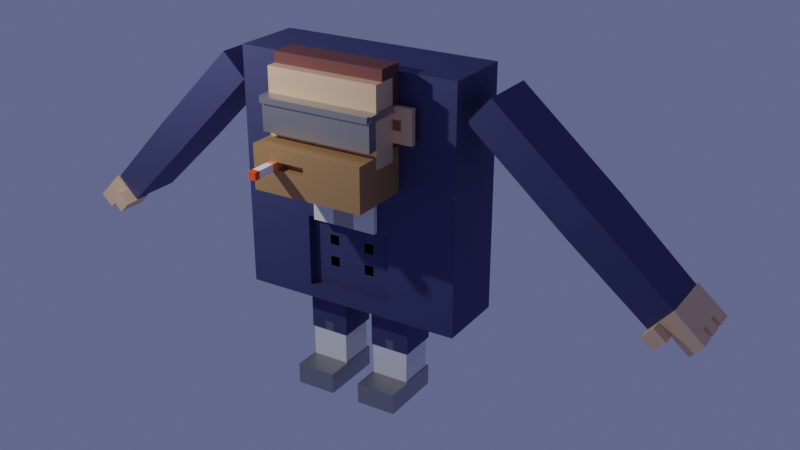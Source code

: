 # Source: char-smokeman.blend  (saved by Blender 2.81.16; exported with 4.5.12 LTS)
import bpy
from mathutils import Matrix  # noqa: F401  (used for matrix-valued properties, if any)

bpy.ops.wm.read_factory_settings(use_empty=True)
scene = bpy.context.scene
scene.name = 'Scene'

# ---- collections
col_collection = bpy.data.collections.new('Collection'); scene.collection.children.link(col_collection)

# ---- materials (node trees are filled in below, after node groups)
mat_material = bpy.data.materials.new('Material')
mat_material.alpha_threshold = 0.0
mat_material.use_transparent_shadow = False
mat_material.line_color = (0.0, 0.0, 0.0, 1.0)
mat_glass = bpy.data.materials.new('glass')
mat_glass.use_transparent_shadow = False
mat_001 = bpy.data.materials.new('材质.001')
mat_001.use_transparent_shadow = False
mat_body = bpy.data.materials.new('body')
mat_body.alpha_threshold = 0.0
mat_body.use_transparent_shadow = False
mat_body.line_color = (0.0, 0.0, 0.0, 1.0)
mat_hair = bpy.data.materials.new('hair')
mat_hair.alpha_threshold = 0.0
mat_hair.use_transparent_shadow = False
mat_hair.line_color = (0.0, 0.0, 0.0, 1.0)
mat_material_001 = bpy.data.materials.new('Material.001')
mat_material_001.alpha_threshold = 0.0
mat_material_001.use_transparent_shadow = False
mat_material_001.line_color = (0.0, 0.0, 0.0, 1.0)
mat_er = bpy.data.materials.new('er')
mat_er.use_transparent_shadow = False
mat_x = bpy.data.materials.new('材质')
mat_x.use_transparent_shadow = False
mat_nose = bpy.data.materials.new('nose')
mat_nose.use_transparent_shadow = False
mat_fire = bpy.data.materials.new('fire')
mat_fire.use_transparent_shadow = False

# ---- material node trees
mat_material.use_nodes = True; mat_material.node_tree.nodes.clear()
_N = mat_material.node_tree.nodes; _L = mat_material.node_tree.links
n0 = _N.new('ShaderNodeOutputMaterial'); n0.name = 'Material Output'; n0.location = (300, 300)
n1 = _N.new('ShaderNodeBsdfPrincipled'); n1.name = 'Principled BSDF'; n1.location = (10, 300)
n1.distribution = 'GGX'
n1.subsurface_method = 'BURLEY'
n1.inputs[0].default_value = (0.06422, 0.0715, 0.1746, 1.0)
n1.inputs[1].default_value = 0.5545
n1.inputs[2].default_value = 0.6727
n1.inputs[3].default_value = 1.45
n1.inputs[27].default_value = (0.0, 0.0, 0.0, 1.0)
n1.inputs[28].default_value = 1.0
_L.new(n1.outputs[0], n0.inputs[0])
n0.is_active_output = True
mat_glass.use_nodes = True; mat_glass.node_tree.nodes.clear()
_N = mat_glass.node_tree.nodes; _L = mat_glass.node_tree.links
n0 = _N.new('ShaderNodeOutputMaterial'); n0.name = '材质输出'; n0.location = (300, 300)
n1 = _N.new('ShaderNodeBsdfPrincipled'); n1.name = '原理化BSDF'; n1.location = (10, 300)
n1.distribution = 'GGX'
n1.subsurface_method = 'BURLEY'
n1.inputs[0].default_value = (0.006512, 0.006995, 0.004777, 1.0)
n1.inputs[1].default_value = 0.3227
n1.inputs[3].default_value = 12.65
n1.inputs[13].default_value = 0.3864
n1.inputs[20].default_value = 0.0
n1.inputs[24].default_value = 0.1455
n1.inputs[27].default_value = (0.0, 0.0, 0.0, 1.0)
n1.inputs[28].default_value = 1.0
_L.new(n1.outputs[0], n0.inputs[0])
n0.is_active_output = True
mat_001.use_nodes = True; mat_001.node_tree.nodes.clear()
_N = mat_001.node_tree.nodes; _L = mat_001.node_tree.links
n0 = _N.new('ShaderNodeOutputMaterial'); n0.name = '材质输出'; n0.location = (300, 300)
n1 = _N.new('ShaderNodeBsdfPrincipled'); n1.name = '原理化BSDF'; n1.location = (10, 300)
n1.distribution = 'GGX'
n1.subsurface_method = 'BURLEY'
n1.inputs[0].default_value = (0.08566, 0.1146, 0.1442, 1.0)
n1.inputs[3].default_value = 1.45
n1.inputs[27].default_value = (0.0, 0.0, 0.0, 1.0)
n1.inputs[28].default_value = 1.0
_L.new(n1.outputs[0], n0.inputs[0])
n0.is_active_output = True
mat_body.use_nodes = True; mat_body.node_tree.nodes.clear()
_N = mat_body.node_tree.nodes; _L = mat_body.node_tree.links
n0 = _N.new('ShaderNodeOutputMaterial'); n0.name = 'Material Output'; n0.location = (300, 300)
n1 = _N.new('ShaderNodeBsdfPrincipled'); n1.name = 'Principled BSDF'; n1.location = (10, 300)
n1.distribution = 'GGX'
n1.subsurface_method = 'BURLEY'
n1.inputs[0].default_value = (0.9647, 0.6531, 0.4134, 1.0)
n1.inputs[1].default_value = 0.5545
n1.inputs[2].default_value = 0.6727
n1.inputs[3].default_value = 1.45
n1.inputs[27].default_value = (0.0, 0.0, 0.0, 1.0)
n1.inputs[28].default_value = 1.0
_L.new(n1.outputs[0], n0.inputs[0])
n0.is_active_output = True
mat_hair.use_nodes = True; mat_hair.node_tree.nodes.clear()
_N = mat_hair.node_tree.nodes; _L = mat_hair.node_tree.links
n0 = _N.new('ShaderNodeOutputMaterial'); n0.name = 'Material Output'; n0.location = (300, 300)
n1 = _N.new('ShaderNodeBsdfPrincipled'); n1.name = 'Principled BSDF'; n1.location = (10, 300)
n1.distribution = 'GGX'
n1.subsurface_method = 'BURLEY'
n1.inputs[0].default_value = (0.2004, 0.07248, 0.06134, 1.0)
n1.inputs[1].default_value = 0.5545
n1.inputs[2].default_value = 0.6727
n1.inputs[3].default_value = 1.45
n1.inputs[27].default_value = (0.0, 0.0, 0.0, 1.0)
n1.inputs[28].default_value = 1.0
_L.new(n1.outputs[0], n0.inputs[0])
n0.is_active_output = True
mat_material_001.use_nodes = True; mat_material_001.node_tree.nodes.clear()
_N = mat_material_001.node_tree.nodes; _L = mat_material_001.node_tree.links
n0 = _N.new('ShaderNodeOutputMaterial'); n0.name = 'Material Output'; n0.location = (300, 300)
n1 = _N.new('ShaderNodeBsdfPrincipled'); n1.name = 'Principled BSDF'; n1.location = (10, 300)
n1.distribution = 'GGX'
n1.subsurface_method = 'BURLEY'
n1.inputs[0].default_value = (0.5091, 0.2816, 0.1213, 1.0)
n1.inputs[1].default_value = 0.5545
n1.inputs[2].default_value = 0.6727
n1.inputs[3].default_value = 1.45
n1.inputs[27].default_value = (0.0, 0.0, 0.0, 1.0)
n1.inputs[28].default_value = 1.0
_L.new(n1.outputs[0], n0.inputs[0])
n0.is_active_output = True
mat_er.use_nodes = True; mat_er.node_tree.nodes.clear()
_N = mat_er.node_tree.nodes; _L = mat_er.node_tree.links
n0 = _N.new('ShaderNodeOutputMaterial'); n0.name = '材质输出'; n0.location = (300, 300)
n1 = _N.new('ShaderNodeBsdfPrincipled'); n1.name = '原理化BSDF'; n1.location = (10, 300)
n1.distribution = 'GGX'
n1.subsurface_method = 'BURLEY'
n1.inputs[0].default_value = (0.2664, 0.1144, 0.06301, 1.0)
n1.inputs[3].default_value = 1.45
n1.inputs[27].default_value = (0.0, 0.0, 0.0, 1.0)
n1.inputs[28].default_value = 1.0
_L.new(n1.outputs[0], n0.inputs[0])
n0.is_active_output = True
mat_x.use_nodes = True; mat_x.node_tree.nodes.clear()
_N = mat_x.node_tree.nodes; _L = mat_x.node_tree.links
n0 = _N.new('ShaderNodeOutputMaterial'); n0.name = '材质输出'; n0.location = (300, 300)
n1 = _N.new('ShaderNodeBsdfPrincipled'); n1.name = '原理化BSDF'; n1.location = (10, 300)
n1.distribution = 'GGX'
n1.subsurface_method = 'BURLEY'
n1.inputs[0].default_value = (1.0, 1.0, 1.0, 1.0)
n1.inputs[3].default_value = 1.45
n1.inputs[27].default_value = (0.0, 0.0, 0.0, 1.0)
n1.inputs[28].default_value = 1.0
_L.new(n1.outputs[0], n0.inputs[0])
n0.is_active_output = True
mat_nose.use_nodes = True; mat_nose.node_tree.nodes.clear()
_N = mat_nose.node_tree.nodes; _L = mat_nose.node_tree.links
n0 = _N.new('ShaderNodeOutputMaterial'); n0.name = '材质输出'; n0.location = (300, 300)
n1 = _N.new('ShaderNodeBsdfPrincipled'); n1.name = '原理化BSDF'; n1.location = (10, 300)
n1.distribution = 'GGX'
n1.subsurface_method = 'BURLEY'
n1.inputs[0].default_value = (0.9911, 0.2777, 0.07713, 1.0)
n1.inputs[3].default_value = 1.45
n1.inputs[27].default_value = (0.0, 0.0, 0.0, 1.0)
n1.inputs[28].default_value = 1.0
_L.new(n1.outputs[0], n0.inputs[0])
n0.is_active_output = True
mat_fire.use_nodes = True; mat_fire.node_tree.nodes.clear()
_N = mat_fire.node_tree.nodes; _L = mat_fire.node_tree.links
n0 = _N.new('ShaderNodeOutputMaterial'); n0.name = '材质输出'; n0.location = (300, 300)
n1 = _N.new('ShaderNodeBsdfPrincipled'); n1.name = '原理化BSDF'; n1.location = (10, 300)
n1.distribution = 'GGX'
n1.subsurface_method = 'BURLEY'
n1.inputs[0].default_value = (1.0, 0.09306, 0.0, 1.0)
n1.inputs[3].default_value = 1.45
n1.inputs[27].default_value = (0.0, 0.0, 0.0, 1.0)
n1.inputs[28].default_value = 1.0
_L.new(n1.outputs[0], n0.inputs[0])
n0.is_active_output = True

# ---- world
world_world_001 = bpy.data.worlds.new('World.001'); scene.world = world_world_001
world_world_001.use_nodes = True; world_world_001.node_tree.nodes.clear()
_N = world_world_001.node_tree.nodes; _L = world_world_001.node_tree.links
n0 = _N.new('ShaderNodeOutputWorld'); n0.name = 'World Output'; n0.location = (300, 300)
n1 = _N.new('ShaderNodeBackground'); n1.name = 'Background'; n1.location = (10, 300)
n1.inputs[0].default_value = (0.1005, 0.1142, 0.2322, 1.0)
_L.new(n1.outputs[0], n0.inputs[0])
n0.is_active_output = True
world_world_001.color = (0.05088, 0.05088, 0.05088)
world_world_001.use_sun_shadow = False
world_world_001.sun_shadow_jitter_overblur = 0.0

# ---- cameras
cam_camera = bpy.data.cameras.new('Camera')
cam_camera.clip_end = 100.0
cam_camera.ortho_scale = 7.314

# ---- lights
light_light = bpy.data.lights.new('Light', 'POINT')
light_light.transmission_factor = 0.0
light_light.energy = 1000.0
light_light.shadow_soft_size = 0.1
light_light.shadow_maximum_resolution = 0.006
light_light.use_absolute_resolution = True

# ---- meshes
me_cube = bpy.data.meshes.new('Cube')
me_cube.from_pydata([(1.0, -1.0, 1.0), (1.0, -1.0, -1.0), (-0.04504, 1.0, -0.162), (-1.0, -1.0, 1.0), (-1.0, -1.0, -1.0), (1.0, 1.0, -1.0), (-1.0, 1.0, -1.0), (0.3918, 1.0, -0.2879), (-0.3918, 1.0, -0.2879), (0.3918, 1.0, -0.8901), (-0.3918, 1.0, -0.8901), (1.0, 1.0, -1.0), (-1.0, 1.0, -1.0), (1.0, 1.0, 1.0), (-1.0, 1.0, 1.0), (0.3918, 0.7712, -0.8901), (-0.3918, 0.7712, -0.8901), (0.3918, 0.7712, -0.2879), (-0.3918, 0.7712, -0.2879), (-0.326, 1.147, -0.2032), (-0.326, 1.147, -0.1162), (-0.326, 0.8532, -0.2032), (-0.326, 0.8532, -0.1162), (-0.2329, 1.147, -0.2032), (-0.2329, 1.147, -0.1162), (-0.2329, 0.8532, -0.2032), (-0.2329, 0.8532, -0.1162), (-0.2242, 0.7712, -0.5191), (-0.1373, 0.7712, -0.5191), (-0.2242, 0.7712, -0.4379), (-0.1373, 0.7712, -0.4379), (-0.2242, 0.7712, -0.7057), (-0.1373, 0.7712, -0.7057), (-0.2242, 0.7712, -0.6245), (-0.1373, 0.7712, -0.6245), (0.1159, 0.7712, -0.5191), (0.2028, 0.7712, -0.5191), (0.1159, 0.7712, -0.4379), (0.2028, 0.7712, -0.4379), (0.1159, 0.7712, -0.7057), (0.2028, 0.7712, -0.7057), (0.1159, 0.7712, -0.6245), (0.2028, 0.7712, -0.6245)], [], [(13, 14, 3, 0), (1, 0, 3, 4), (4, 3, 14, 12), (12, 11, 1, 4), (11, 13, 0, 1), (6, 5, 11, 12), (10, 8, 18, 16), (10, 9, 11, 12), (9, 7, 13, 11), (8, 10, 12, 14), (7, 8, 14, 13), (17, 15, 16, 18), (9, 10, 16, 15), (8, 7, 17, 18), (7, 9, 15, 17), (27, 28, 30, 29), (31, 32, 34, 33), (35, 36, 38, 37), (39, 40, 42, 41)])
me_cube.polygons.foreach_set('material_index', [0, 0, 0, 0, 0, 0, 0, 0, 0, 0, 0, 0, 0, 0, 0, 1, 1, 1, 1])
_uv = me_cube.uv_layers.new(name='UVMap')
_uv.uv.foreach_set('vector', [0.625, 0.5, 0.875, 0.5, 0.875, 0.75, 0.625, 0.75, 0.375, 0.75, 0.625, 0.75, 0.625, 1.0, 0.375, 1.0, 0.375, 0.0, 0.625, 0.0, 0.625, 0.25, 0.375, 0.25, 0.125, 0.5, 0.375, 0.5, 0.375, 0.75, 0.125, 0.75, 0.375, 0.5, 0.625, 0.5, 0.625, 0.75, 0.375, 0.75, 0.375, 0.25, 0.375, 0.5, 0.375, 0.5, 0.375, 0.25, 0.0, 0.0, 0.0, 0.0, 0.0, 0.0, 0.0, 0.0, 0.0, 0.0, 0.0, 0.0, 0.0, 0.0, 0.0, 0.0, 0.0, 0.0, 0.0, 0.0, 0.0, 0.0, 0.0, 0.0, 0.0, 0.0, 0.0, 0.0, 0.0, 0.0, 0.0, 0.0, 0.0, 0.0, 0.0, 0.0, 0.0, 0.0, 0.0, 0.0, 0.0, 0.0, 0.0, 0.0, 0.0, 0.0, 0.0, 0.0, 0.0, 0.0, 0.0, 0.0, 0.0, 0.0, 0.0, 0.0, 0.0, 0.0, 0.0, 0.0, 0.0, 0.0, 0.0, 0.0, 0.0, 0.0, 0.0, 0.0, 0.0, 0.0, 0.0, 0.0, 0.0, 0.0, 1.0, 0.0, 1.0, 1.0, 0.0, 1.0, 0.0, 0.0, 1.0, 0.0, 1.0, 1.0, 0.0, 1.0, 0.0, 0.0, 1.0, 0.0, 1.0, 1.0, 0.0, 1.0, 0.0, 0.0, 1.0, 0.0, 1.0, 1.0, 0.0, 1.0])
me_cube.materials.append(mat_material)
me_cube.materials.append(mat_glass)
me_cube.use_remesh_preserve_volume = False
me_cube.use_remesh_preserve_attributes = False
me_cube.use_mirror_vertex_groups = False
me_cube.update()
me_002 = bpy.data.meshes.new('立方体.002')
me_002.from_pydata([(-0.2139, -1.0, -0.1542), (-0.2139, -1.0, 0.09715), (-1.0, 1.0, -0.1542), (-1.0, 1.0, 1.0), (0.2139, -1.0, -0.1542), (0.2139, -1.0, 0.09715), (1.0, 1.0, -0.1542), (1.0, 1.0, 1.0), (-1.0, -1.0, -0.1542), (-1.0, -1.0, 1.0), (1.0, -1.0, 1.0), (1.0, -1.0, -0.1542)], [], [(8, 9, 3, 2), (2, 3, 7, 6), (6, 7, 10, 11), (4, 5, 1, 0), (2, 6, 11, 8), (7, 3, 9, 10), (0, 1, 9, 8), (5, 4, 11, 10), (4, 0, 8, 11), (1, 5, 10, 9)])
me_002.polygons.foreach_set('material_index', [0, 0, 0, 1, 0, 0, 0, 0, 0, 0])
_uv = me_002.uv_layers.new(name='UV 贴图')
_uv.uv.foreach_set('vector', [0.375, 0.0, 0.625, 0.0, 0.625, 0.25, 0.375, 0.25, 0.375, 0.25, 0.625, 0.25, 0.625, 0.5, 0.375, 0.5, 0.375, 0.5, 0.625, 0.5, 0.625, 0.75, 0.375, 0.75, 0.4751, 0.8501, 0.5249, 0.8501, 0.5249, 0.8999, 0.4751, 0.8999, 0.125, 0.5, 0.375, 0.5, 0.375, 0.75, 0.125, 0.75, 0.625, 0.5, 0.875, 0.5, 0.875, 0.75, 0.625, 0.75, 0.4751, 0.8999, 0.5249, 0.8999, 0.625, 1.0, 0.375, 1.0, 0.5249, 0.8501, 0.4751, 0.8501, 0.375, 0.75, 0.625, 0.75, 0.4751, 0.8501, 0.4751, 0.8999, 0.375, 1.0, 0.375, 0.75, 0.5249, 0.8999, 0.5249, 0.8501, 0.625, 0.75, 0.625, 1.0])
me_002.materials.append(mat_material)
me_002.materials.append(mat_001)
me_002.use_remesh_fix_poles = True
me_002.use_remesh_preserve_attributes = False
me_002.use_mirror_vertex_groups = False
me_002.update()
me_003 = bpy.data.meshes.new('立方体.003')
me_003.from_pydata([(-1.0, -1.792, -0.4264), (-1.0, -1.792, 1.0), (-1.0, 1.0, -0.4264), (-1.0, 1.0, 1.0), (1.0, -1.792, -0.4264), (1.0, -1.792, 1.0), (1.0, 1.0, -0.4264), (1.0, 1.0, 1.0)], [], [(0, 1, 3, 2), (2, 3, 7, 6), (6, 7, 5, 4), (4, 5, 1, 0), (2, 6, 4, 0), (7, 3, 1, 5)])
_uv = me_003.uv_layers.new(name='UV 贴图')
_uv.uv.foreach_set('vector', [0.375, 0.0, 0.625, 0.0, 0.625, 0.25, 0.375, 0.25, 0.375, 0.25, 0.625, 0.25, 0.625, 0.5, 0.375, 0.5, 0.375, 0.5, 0.625, 0.5, 0.625, 0.75, 0.375, 0.75, 0.375, 0.75, 0.625, 0.75, 0.625, 1.0, 0.375, 1.0, 0.125, 0.5, 0.375, 0.5, 0.375, 0.75, 0.125, 0.75, 0.625, 0.5, 0.875, 0.5, 0.875, 0.75, 0.625, 0.75])
me_003.materials.append(mat_glass)
me_003.use_remesh_fix_poles = True
me_003.use_remesh_preserve_attributes = False
me_003.use_mirror_vertex_groups = False
me_003.update()
me_cube_001 = bpy.data.meshes.new('Cube.001')
me_cube_001.from_pydata([(1.147, 1.0, 1.0), (1.147, 1.0, -0.04877), (1.147, -1.0, 1.0), (1.147, -1.0, -0.04877), (-1.0, 1.0, 1.0), (-1.0, 1.0, -0.04877), (-1.0, -1.0, 1.0), (-1.0, -1.0, -0.04877), (-0.9108, 0.9169, -0.8652), (-0.9108, -0.9169, -0.8652), (1.057, 0.9169, -0.8652), (1.057, -0.9169, -0.8652)], [], [(0, 4, 6, 2), (3, 2, 6, 7), (7, 6, 4, 5), (7, 5, 8, 9), (1, 0, 2, 3), (5, 4, 0, 1), (8, 10, 11, 9), (1, 3, 11, 10), (5, 1, 10, 8), (3, 7, 9, 11)])
_uv = me_cube_001.uv_layers.new(name='UVMap')
_uv.uv.foreach_set('vector', [0.625, 0.5, 0.875, 0.5, 0.875, 0.75, 0.625, 0.75, 0.375, 0.75, 0.625, 0.75, 0.625, 1.0, 0.375, 1.0, 0.375, 0.0, 0.625, 0.0, 0.625, 0.25, 0.375, 0.25, 0.375, 0.0, 0.375, 0.25, 0.375, 0.25, 0.375, 0.0, 0.375, 0.5, 0.625, 0.5, 0.625, 0.75, 0.375, 0.75, 0.375, 0.25, 0.625, 0.25, 0.625, 0.5, 0.375, 0.5, 0.125, 0.5, 0.375, 0.5, 0.375, 0.75, 0.125, 0.75, 0.375, 0.5, 0.375, 0.75, 0.375, 0.75, 0.375, 0.5, 0.375, 0.25, 0.375, 0.5, 0.375, 0.5, 0.375, 0.25, 0.375, 0.75, 0.375, 1.0, 0.375, 1.0, 0.375, 0.75])
me_cube_001.materials.append(mat_material)
me_cube_001.use_remesh_preserve_volume = False
me_cube_001.use_remesh_preserve_attributes = False
me_cube_001.use_mirror_vertex_groups = False
me_cube_001.update()
me_cube_002 = bpy.data.meshes.new('Cube.002')
me_cube_002.from_pydata([(1.147, 1.0, 0.6795), (1.147, 1.0, -0.8652), (1.147, -1.0, 0.6795), (1.147, -1.0, -0.8652), (-1.0, 1.0, 0.6795), (-1.0, 1.0, -0.8652), (-1.0, -1.0, 0.6795), (-1.0, -1.0, -0.8652), (-1.0, 0.479, -0.8652), (-1.0, 0.2348, -0.8652), (-1.0, -0.2211, -0.8652), (-1.0, -0.447, -0.8652), (1.147, 0.479, 0.6795), (1.147, 0.2348, 0.6795), (1.147, -0.2211, 0.6795), (1.147, -0.447, 0.6795), (-1.0, -0.447, 0.6795), (-1.0, -0.2211, 0.6795), (-1.0, 0.2348, 0.6795), (-1.0, 0.479, 0.6795), (1.147, -0.447, -0.8652), (1.147, -0.2211, -0.8652), (1.147, 0.2348, -0.8652), (1.147, 0.479, -0.8652), (1.147, 0.2348, -1.402), (1.147, -0.2211, -1.402), (1.147, -0.447, -1.402), (-1.0, -0.2211, -1.402), (-1.0, 0.2348, -1.402), (-1.0, 0.479, -1.402), (1.147, 0.479, -1.402), (1.147, -1.0, -1.402), (-1.0, 1.0, -1.402), (1.147, 1.0, -1.402), (-1.0, -1.0, -1.402), (-1.0, -0.447, -1.402)], [], [(15, 16, 6, 2), (35, 26, 31, 34), (3, 2, 6, 7), (3, 7, 34, 31), (8, 19, 4, 5), (20, 15, 2, 3), (5, 4, 0, 1), (1, 0, 12, 23), (23, 12, 13, 22), (22, 13, 14, 21), (5, 1, 33, 32), (8, 23, 22, 9), (11, 20, 26, 35), (10, 21, 20, 11), (21, 14, 15, 20), (7, 6, 16, 11), (11, 16, 17, 10), (10, 17, 18, 9), (0, 4, 19, 12), (12, 19, 18, 13), (13, 18, 17, 14), (14, 17, 16, 15), (1, 23, 30, 33), (10, 9, 28, 27), (20, 3, 31, 26), (7, 11, 35, 34), (21, 10, 27, 25), (9, 22, 24, 28), (22, 21, 25, 24), (8, 5, 32, 29), (23, 8, 29, 30), (28, 24, 25, 27), (32, 33, 30, 29), (9, 18, 19, 8)])
_uv = me_cube_002.uv_layers.new(name='UVMap')
_uv.uv.foreach_set('vector', [0.625, 0.7, 0.875, 0.7, 0.875, 0.75, 0.625, 0.75, 0.125, 0.7, 0.375, 0.7, 0.375, 0.75, 0.125, 0.75, 0.375, 0.75, 0.625, 0.75, 0.625, 1.0, 0.375, 1.0, 0.375, 0.75, 0.375, 1.0, 0.375, 1.0, 0.375, 0.75, 0.375, 0.2, 0.625, 0.2, 0.625, 0.25, 0.375, 0.25, 0.375, 0.7, 0.625, 0.7, 0.625, 0.75, 0.375, 0.75, 0.375, 0.25, 0.625, 0.25, 0.625, 0.5, 0.375, 0.5, 0.375, 0.5, 0.625, 0.5, 0.625, 0.55, 0.375, 0.55, 0.375, 0.55, 0.625, 0.55, 0.625, 0.6, 0.375, 0.6, 0.375, 0.6, 0.625, 0.6, 0.625, 0.65, 0.375, 0.65, 0.375, 0.25, 0.375, 0.5, 0.375, 0.5, 0.375, 0.25, 0.125, 0.55, 0.375, 0.55, 0.375, 0.6, 0.125, 0.6, 0.125, 0.7, 0.375, 0.7, 0.375, 0.7, 0.125, 0.7, 0.125, 0.65, 0.375, 0.65, 0.375, 0.7, 0.125, 0.7, 0.375, 0.65, 0.625, 0.65, 0.625, 0.7, 0.375, 0.7, 0.375, 0.0, 0.625, 0.0, 0.625, 0.05, 0.375, 0.05, 0.375, 0.05, 0.625, 0.05, 0.625, 0.1, 0.375, 0.1, 0.375, 0.1, 0.625, 0.1, 0.625, 0.15, 0.375, 0.15, 0.625, 0.5, 0.875, 0.5, 0.875, 0.55, 0.625, 0.55, 0.625, 0.55, 0.875, 0.55, 0.875, 0.6, 0.625, 0.6, 0.625, 0.6, 0.875, 0.6, 0.875, 0.65, 0.625, 0.65, 0.625, 0.65, 0.875, 0.65, 0.875, 0.7, 0.625, 0.7, 0.375, 0.5, 0.375, 0.55, 0.375, 0.55, 0.375, 0.5, 0.375, 0.1, 0.375, 0.15, 0.375, 0.15, 0.375, 0.1, 0.375, 0.7, 0.375, 0.75, 0.375, 0.75, 0.375, 0.7, 0.375, 0.0, 0.375, 0.05, 0.375, 0.05, 0.375, 0.0, 0.375, 0.65, 0.125, 0.65, 0.125, 0.65, 0.375, 0.65, 0.125, 0.6, 0.375, 0.6, 0.375, 0.6, 0.125, 0.6, 0.375, 0.6, 0.375, 0.65, 0.375, 0.65, 0.375, 0.6, 0.375, 0.2, 0.375, 0.25, 0.375, 0.25, 0.375, 0.2, 0.375, 0.55, 0.125, 0.55, 0.125, 0.55, 0.375, 0.55, 0.125, 0.6, 0.375, 0.6, 0.375, 0.65, 0.125, 0.65, 0.125, 0.5, 0.375, 0.5, 0.375, 0.55, 0.125, 0.55, 0.375, 0.15, 0.625, 0.15, 0.625, 0.2, 0.375, 0.2])
me_cube_002.materials.append(mat_body)
me_cube_002.use_remesh_preserve_volume = False
me_cube_002.use_remesh_preserve_attributes = False
me_cube_002.use_mirror_vertex_groups = False
me_cube_002.update()
me_cube_003 = bpy.data.meshes.new('Cube.003')
me_cube_003.from_pydata([(1.147, 1.0, 1.0), (1.147, 1.0, -0.8652), (1.147, -0.04957, 1.0), (1.147, -0.04957, -0.8652), (-1.0, 1.0, 1.0), (-1.0, 1.0, -0.8652), (-1.0, -0.04957, 1.0), (-1.0, -0.04957, -0.8652)], [], [(0, 4, 6, 2), (3, 2, 6, 7), (7, 6, 4, 5), (5, 1, 3, 7), (1, 0, 2, 3), (5, 4, 0, 1)])
_uv = me_cube_003.uv_layers.new(name='UVMap')
_uv.uv.foreach_set('vector', [0.625, 0.5, 0.875, 0.5, 0.875, 0.75, 0.625, 0.75, 0.375, 0.75, 0.625, 0.75, 0.625, 1.0, 0.375, 1.0, 0.375, 0.0, 0.625, 0.0, 0.625, 0.25, 0.375, 0.25, 0.125, 0.5, 0.375, 0.5, 0.375, 0.75, 0.125, 0.75, 0.375, 0.5, 0.625, 0.5, 0.625, 0.75, 0.375, 0.75, 0.375, 0.25, 0.625, 0.25, 0.625, 0.5, 0.375, 0.5])
me_cube_003.materials.append(mat_body)
me_cube_003.use_remesh_preserve_volume = False
me_cube_003.use_remesh_preserve_attributes = False
me_cube_003.use_mirror_vertex_groups = False
me_cube_003.update()
me_cube_010 = bpy.data.meshes.new('Cube.010')
me_cube_010.from_pydata([(1.0, 1.0, 0.8692), (1.0, 1.0, -0.3771), (1.0, -1.0, 0.8692), (1.0, -1.0, -0.3771), (-1.0, 1.0, 0.8692), (-1.0, 1.0, -0.3771), (-1.0, -1.0, 0.8692), (-1.0, -1.0, -0.3771)], [], [(0, 4, 6, 2), (3, 2, 6, 7), (7, 6, 4, 5), (5, 1, 3, 7), (1, 0, 2, 3), (5, 4, 0, 1)])
_uv = me_cube_010.uv_layers.new(name='UVMap')
_uv.uv.foreach_set('vector', [0.625, 0.5, 0.875, 0.5, 0.875, 0.75, 0.625, 0.75, 0.375, 0.75, 0.625, 0.75, 0.625, 1.0, 0.375, 1.0, 0.375, 0.0, 0.625, 0.0, 0.625, 0.25, 0.375, 0.25, 0.125, 0.5, 0.375, 0.5, 0.375, 0.75, 0.125, 0.75, 0.375, 0.5, 0.625, 0.5, 0.625, 0.75, 0.375, 0.75, 0.375, 0.25, 0.625, 0.25, 0.625, 0.5, 0.375, 0.5])
me_cube_010.materials.append(mat_hair)
me_cube_010.use_remesh_preserve_volume = False
me_cube_010.use_remesh_preserve_attributes = False
me_cube_010.use_mirror_vertex_groups = False
me_cube_010.update()
me_cube_011 = bpy.data.meshes.new('Cube.011')
me_cube_011.from_pydata([(1.008, 0.982, 1.056), (1.008, 0.982, -0.2021), (1.008, -1.0, 1.056), (1.008, -1.0, -0.2021), (-1.001, 0.982, 1.056), (-1.001, 0.982, -0.2021), (-1.001, -1.0, 1.056), (-1.001, -1.0, -0.2021)], [], [(0, 4, 6, 2), (3, 2, 6, 7), (7, 6, 4, 5), (5, 1, 3, 7), (1, 0, 2, 3), (5, 4, 0, 1)])
_uv = me_cube_011.uv_layers.new(name='UVMap')
_uv.uv.foreach_set('vector', [0.625, 0.5, 0.875, 0.5, 0.875, 0.75, 0.625, 0.75, 0.375, 0.75, 0.625, 0.75, 0.625, 1.0, 0.375, 1.0, 0.375, 0.0, 0.625, 0.0, 0.625, 0.25, 0.375, 0.25, 0.125, 0.5, 0.375, 0.5, 0.375, 0.75, 0.125, 0.75, 0.375, 0.5, 0.625, 0.5, 0.625, 0.75, 0.375, 0.75, 0.375, 0.25, 0.625, 0.25, 0.625, 0.5, 0.375, 0.5])
me_cube_011.materials.append(mat_body)
me_cube_011.use_remesh_preserve_volume = False
me_cube_011.use_remesh_preserve_attributes = False
me_cube_011.use_mirror_vertex_groups = False
me_cube_011.update()
me_cube_004 = bpy.data.meshes.new('Cube.004')
me_cube_004.from_pydata([(-0.04208, 0.5656, 0.826), (1.0, 2.365, -0.2021), (-0.04208, -0.007441, 0.826), (1.0, -1.0, -0.2021), (-0.6726, 0.5656, 0.826), (-1.0, 2.365, -0.2021), (-0.6726, -0.007441, 0.826), (-1.0, -1.0, -0.2021), (1.0, -1.0, 0.826), (-1.0, -1.0, 0.826), (1.0, 2.365, 0.826), (-1.0, 2.365, 0.826), (-0.04208, -0.007442, 0.6763), (-0.6726, -0.007442, 0.6763), (-0.04208, 0.5656, 0.6763), (-0.6726, 0.5656, 0.6763), (-1.088, 6.915, 0.2884), (-1.088, 2.404, 0.2884), (-1.088, 6.915, -0.6899), (-1.088, 2.404, -0.6899), (-0.04101, 6.915, 0.2884), (-0.04101, 2.404, 0.2884), (-0.04101, 6.915, -0.6899), (-0.04101, 2.404, -0.6899)], [], [(6, 2, 12, 13), (3, 8, 9, 7), (7, 9, 11, 5), (5, 1, 3, 7), (1, 10, 8, 3), (5, 11, 10, 1), (2, 6, 9, 8), (0, 2, 8, 10), (6, 4, 11, 9), (4, 0, 10, 11), (14, 15, 13, 12), (0, 4, 15, 14), (2, 0, 14, 12), (4, 6, 13, 15)])
_uv = me_cube_004.uv_layers.new(name='UVMap')
_uv.uv.foreach_set('vector', [0.7955, 0.7027, 0.7045, 0.7027, 0.7045, 0.7027, 0.7955, 0.7027, 0.375, 0.75, 0.625, 0.75, 0.625, 1.0, 0.375, 1.0, 0.375, 0.0, 0.625, 0.0, 0.625, 0.25, 0.375, 0.25, 0.125, 0.5, 0.375, 0.5, 0.375, 0.75, 0.125, 0.75, 0.375, 0.5, 0.625, 0.5, 0.625, 0.75, 0.375, 0.75, 0.375, 0.25, 0.625, 0.25, 0.625, 0.5, 0.375, 0.5, 0.7045, 0.7027, 0.7955, 0.7027, 0.875, 0.75, 0.625, 0.75, 0.7045, 0.5473, 0.7045, 0.7027, 0.625, 0.75, 0.625, 0.5, 0.7955, 0.7027, 0.7955, 0.5473, 0.875, 0.5, 0.875, 0.75, 0.7955, 0.5473, 0.7045, 0.5473, 0.625, 0.5, 0.875, 0.5, 0.7045, 0.5473, 0.7955, 0.5473, 0.7955, 0.7027, 0.7045, 0.7027, 0.7045, 0.5473, 0.7955, 0.5473, 0.7955, 0.5473, 0.7045, 0.5473, 0.7045, 0.7027, 0.7045, 0.5473, 0.7045, 0.5473, 0.7045, 0.7027, 0.7955, 0.5473, 0.7955, 0.7027, 0.7955, 0.7027, 0.7955, 0.5473])
me_cube_004.materials.append(mat_material_001)
me_cube_004.use_remesh_preserve_volume = False
me_cube_004.use_remesh_preserve_attributes = False
me_cube_004.use_mirror_vertex_groups = False
me_cube_004.update()
me_005 = bpy.data.meshes.new('立方体.005')
me_005.from_pydata([(-1.009, -1.0, -0.2975), (-1.009, -1.0, 0.2975), (-1.0, 1.0, -1.0), (-1.0, 1.0, 1.0), (-0.2186, -1.0, -0.2975), (-0.2186, -1.0, 0.2975), (0.7798, 1.0, -1.0), (0.7798, 1.0, 1.0), (-1.0, -1.0, -1.0), (-1.0, -1.0, 1.0), (0.7798, -1.0, 1.0), (0.7798, -1.0, -1.0)], [], [(8, 9, 3, 2), (2, 3, 7, 6), (6, 7, 10, 11), (4, 5, 1, 0), (2, 6, 11, 8), (7, 3, 9, 10), (0, 1, 9, 8), (5, 4, 11, 10), (4, 0, 8, 11), (1, 5, 10, 9)])
me_005.polygons.foreach_set('material_index', [0, 0, 0, 1, 0, 0, 0, 0, 0, 0])
_uv = me_005.uv_layers.new(name='UV 贴图')
_uv.uv.foreach_set('vector', [0.375, 0.0, 0.625, 0.0, 0.625, 0.25, 0.375, 0.25, 0.375, 0.25, 0.625, 0.25, 0.625, 0.5, 0.375, 0.5, 0.375, 0.5, 0.625, 0.5, 0.625, 0.75, 0.375, 0.75, 0.4368, 0.8195, 0.5632, 0.8195, 0.5632, 0.9305, 0.4368, 0.9305, 0.125, 0.5, 0.375, 0.5, 0.375, 0.75, 0.125, 0.75, 0.625, 0.5, 0.875, 0.5, 0.875, 0.75, 0.625, 0.75, 0.4368, 0.9305, 0.5632, 0.9305, 0.625, 1.0, 0.375, 1.0, 0.5632, 0.8195, 0.4368, 0.8195, 0.375, 0.75, 0.625, 0.75, 0.4368, 0.8195, 0.4368, 0.9305, 0.375, 1.0, 0.375, 0.75, 0.5632, 0.9305, 0.5632, 0.8195, 0.625, 0.75, 0.625, 1.0])
me_005.materials.append(mat_body)
me_005.materials.append(mat_er)
me_005.use_remesh_fix_poles = True
me_005.use_remesh_preserve_attributes = False
me_005.use_mirror_vertex_groups = False
me_005.update()
me_006 = bpy.data.meshes.new('立方体.006')
me_006.from_pydata([(-1.0, -1.0, -1.0), (-1.0, -1.0, 1.0), (-1.0, -0.373, -1.0), (-1.0, -0.373, 1.0), (1.0, -1.0, -1.0), (1.0, -1.0, 1.0), (1.0, -0.373, -1.0), (1.0, -0.373, 1.0), (-1.0, -1.0, 0.6382), (-1.0, -0.373, 0.6382), (1.0, -0.373, 0.6382), (1.0, -1.0, 0.6382), (-1.0, -1.203, 0.6382), (-1.0, -1.203, 1.0), (1.0, -1.203, 1.0), (1.0, -1.203, 0.6382), (1.037, -0.373, 1.0), (1.037, -1.0, 1.0), (1.037, -0.373, 0.6382), (1.037, -1.0, 0.6382), (1.0, 1.51, 1.0), (1.0, 1.51, 0.6382), (1.037, 1.51, 1.0), (1.037, 1.51, 0.6382), (-1.04, -1.0, 0.6382), (-1.04, -1.0, 1.0), (-1.04, -0.373, 1.0), (-1.04, -0.373, 0.6382), (-1.0, 1.814, 1.0), (-1.0, 1.814, 0.6382), (-1.04, 1.814, 1.0), (-1.04, 1.814, 0.6382)], [], [(8, 1, 25, 24), (9, 3, 7, 10), (7, 5, 17, 16), (11, 5, 14, 15), (2, 6, 4, 0), (7, 3, 1, 5), (4, 11, 8, 0), (6, 10, 11, 4), (2, 9, 10, 6), (0, 8, 9, 2), (15, 14, 13, 12), (5, 1, 13, 14), (8, 11, 15, 12), (1, 8, 12, 13), (18, 16, 17, 19), (11, 10, 18, 19), (5, 11, 19, 17), (18, 10, 21, 23), (21, 20, 22, 23), (7, 16, 22, 20), (16, 18, 23, 22), (10, 7, 20, 21), (24, 25, 26, 27), (9, 8, 24, 27), (1, 3, 26, 25), (9, 27, 31, 29), (28, 29, 31, 30), (3, 9, 29, 28), (27, 26, 30, 31), (26, 3, 28, 30)])
_uv = me_006.uv_layers.new(name='UV 贴图')
_uv.uv.foreach_set('vector', [0.5798, 0.0, 0.625, 0.0, 0.625, 0.0, 0.5798, 0.0, 0.5798, 0.25, 0.625, 0.25, 0.625, 0.5, 0.5798, 0.5, 0.625, 0.5, 0.625, 0.75, 0.625, 0.75, 0.625, 0.5, 0.5798, 0.75, 0.625, 0.75, 0.625, 0.75, 0.5798, 0.75, 0.125, 0.5, 0.375, 0.5, 0.375, 0.75, 0.125, 0.75, 0.625, 0.5, 0.875, 0.5, 0.875, 0.75, 0.625, 0.75, 0.375, 0.75, 0.5798, 0.75, 0.5798, 1.0, 0.375, 1.0, 0.375, 0.5, 0.5798, 0.5, 0.5798, 0.75, 0.375, 0.75, 0.375, 0.25, 0.5798, 0.25, 0.5798, 0.5, 0.375, 0.5, 0.375, 0.0, 0.5798, 0.0, 0.5798, 0.25, 0.375, 0.25, 0.5798, 0.75, 0.625, 0.75, 0.625, 1.0, 0.5798, 1.0, 0.625, 0.75, 0.875, 0.75, 0.875, 0.75, 0.625, 0.75, 0.5798, 1.0, 0.5798, 0.75, 0.5798, 0.75, 0.5798, 1.0, 0.625, 0.0, 0.5798, 0.0, 0.5798, 0.0, 0.625, 0.0, 0.5798, 0.5, 0.625, 0.5, 0.625, 0.75, 0.5798, 0.75, 0.5798, 0.75, 0.5798, 0.5, 0.5798, 0.5, 0.5798, 0.75, 0.625, 0.75, 0.5798, 0.75, 0.5798, 0.75, 0.625, 0.75, 0.5798, 0.5, 0.5798, 0.5, 0.5798, 0.5, 0.5798, 0.5, 0.5798, 0.5, 0.625, 0.5, 0.625, 0.5, 0.5798, 0.5, 0.625, 0.5, 0.625, 0.5, 0.625, 0.5, 0.625, 0.5, 0.625, 0.5, 0.5798, 0.5, 0.5798, 0.5, 0.625, 0.5, 0.5798, 0.5, 0.625, 0.5, 0.625, 0.5, 0.5798, 0.5, 0.5798, 0.0, 0.625, 0.0, 0.625, 0.25, 0.5798, 0.25, 0.5798, 0.25, 0.5798, 0.0, 0.5798, 0.0, 0.5798, 0.25, 0.875, 0.75, 0.875, 0.5, 0.875, 0.5, 0.875, 0.75, 0.5798, 0.25, 0.5798, 0.25, 0.5798, 0.25, 0.5798, 0.25, 0.625, 0.25, 0.5798, 0.25, 0.5798, 0.25, 0.625, 0.25, 0.625, 0.25, 0.5798, 0.25, 0.5798, 0.25, 0.625, 0.25, 0.5798, 0.25, 0.625, 0.25, 0.625, 0.25, 0.5798, 0.25, 0.875, 0.5, 0.875, 0.5, 0.875, 0.5, 0.875, 0.5])
me_006.materials.append(mat_glass)
me_006.use_remesh_fix_poles = True
me_006.use_remesh_preserve_attributes = False
me_006.use_mirror_vertex_groups = False
me_006.update()
me_007 = bpy.data.meshes.new('立方体.007')
me_007.from_pydata([(-1.009, -1.0, -0.2975), (-1.009, -1.0, 0.2975), (-1.0, 1.0, -1.0), (-1.0, 1.0, 1.0), (-0.2186, -1.0, -0.2975), (-0.2186, -1.0, 0.2975), (0.7798, 1.0, -1.0), (0.7798, 1.0, 1.0), (-1.0, -1.0, -1.0), (-1.0, -1.0, 1.0), (0.7798, -1.0, 1.0), (0.7798, -1.0, -1.0)], [], [(8, 9, 3, 2), (2, 3, 7, 6), (6, 7, 10, 11), (4, 5, 1, 0), (2, 6, 11, 8), (7, 3, 9, 10), (0, 1, 9, 8), (5, 4, 11, 10), (4, 0, 8, 11), (1, 5, 10, 9)])
me_007.polygons.foreach_set('material_index', [0, 0, 0, 1, 0, 0, 0, 0, 0, 0])
_uv = me_007.uv_layers.new(name='UV 贴图')
_uv.uv.foreach_set('vector', [0.375, 0.0, 0.625, 0.0, 0.625, 0.25, 0.375, 0.25, 0.375, 0.25, 0.625, 0.25, 0.625, 0.5, 0.375, 0.5, 0.375, 0.5, 0.625, 0.5, 0.625, 0.75, 0.375, 0.75, 0.4368, 0.8195, 0.5632, 0.8195, 0.5632, 0.9305, 0.4368, 0.9305, 0.125, 0.5, 0.375, 0.5, 0.375, 0.75, 0.125, 0.75, 0.625, 0.5, 0.875, 0.5, 0.875, 0.75, 0.625, 0.75, 0.4368, 0.9305, 0.5632, 0.9305, 0.625, 1.0, 0.375, 1.0, 0.5632, 0.8195, 0.4368, 0.8195, 0.375, 0.75, 0.625, 0.75, 0.4368, 0.8195, 0.4368, 0.9305, 0.375, 1.0, 0.375, 0.75, 0.5632, 0.9305, 0.5632, 0.8195, 0.625, 0.75, 0.625, 1.0])
me_007.materials.append(mat_body)
me_007.materials.append(mat_er)
me_007.use_remesh_fix_poles = True
me_007.use_remesh_preserve_attributes = False
me_007.use_mirror_vertex_groups = False
me_007.update()
me_008 = bpy.data.meshes.new('立方体.008')
me_008.from_pydata([(-1.0, -1.0, -0.981), (-1.0, -1.0, 0.9809), (-1.0, 2.71, -0.981), (-1.0, 2.71, 0.9809), (0.961, -1.0, -0.981), (0.961, -1.0, 0.9809), (0.961, 2.71, -0.981), (0.961, 2.71, 0.9809), (-1.0, 7.625, 0.9809), (-1.0, 7.625, -0.981), (0.961, 7.625, -0.981), (0.961, 7.625, 0.9809), (-1.0, 9.248, 0.9809), (-1.0, 9.248, -0.981), (0.961, 9.248, -0.981), (0.961, 9.248, 0.9809)], [], [(0, 1, 3, 2), (7, 6, 10, 11), (6, 7, 5, 4), (4, 5, 1, 0), (2, 6, 4, 0), (7, 3, 1, 5), (11, 10, 14, 15), (6, 2, 9, 10), (3, 7, 11, 8), (2, 3, 8, 9), (13, 12, 15, 14), (10, 9, 13, 14), (8, 11, 15, 12), (9, 8, 12, 13)])
me_008.polygons.foreach_set('material_index', [1, 0, 1, 0, 1, 1, 2, 0, 0, 0, 2, 2, 2, 2])
_uv = me_008.uv_layers.new(name='UV 贴图')
_uv.uv.foreach_set('vector', [0.375, 0.0, 0.625, 0.0, 0.625, 0.25, 0.375, 0.25, 0.625, 0.5, 0.375, 0.5, 0.375, 0.5, 0.625, 0.5, 0.375, 0.5, 0.625, 0.5, 0.625, 0.75, 0.375, 0.75, 0.375, 0.75, 0.625, 0.75, 0.625, 1.0, 0.375, 1.0, 0.125, 0.5, 0.375, 0.5, 0.375, 0.75, 0.125, 0.75, 0.625, 0.5, 0.875, 0.5, 0.875, 0.75, 0.625, 0.75, 0.625, 0.5, 0.375, 0.5, 0.375, 0.5, 0.625, 0.5, 0.375, 0.5, 0.125, 0.5, 0.125, 0.5, 0.375, 0.5, 0.875, 0.5, 0.625, 0.5, 0.625, 0.5, 0.875, 0.5, 0.375, 0.25, 0.625, 0.25, 0.625, 0.25, 0.375, 0.25, 0.375, 0.25, 0.625, 0.25, 0.625, 0.5, 0.375, 0.5, 0.375, 0.5, 0.125, 0.5, 0.125, 0.5, 0.375, 0.5, 0.875, 0.5, 0.625, 0.5, 0.625, 0.5, 0.875, 0.5, 0.375, 0.25, 0.625, 0.25, 0.625, 0.25, 0.375, 0.25])
me_008.materials.append(mat_x)
me_008.materials.append(mat_nose)
me_008.materials.append(mat_fire)
me_008.use_remesh_fix_poles = True
me_008.use_remesh_preserve_attributes = False
me_008.use_mirror_vertex_groups = False
me_008.update()
me_009 = bpy.data.meshes.new('立方体.009')
me_009.from_pydata([(-1.0, -1.0, -1.331), (-1.0, -1.0, 1.0), (-1.0, 1.0, -1.331), (-1.0, 1.0, 1.0), (1.0, -1.0, -1.331), (1.0, -1.0, 1.0), (1.0, 1.0, -1.331), (1.0, 1.0, 1.0)], [], [(0, 1, 3, 2), (2, 3, 7, 6), (6, 7, 5, 4), (4, 5, 1, 0), (2, 6, 4, 0), (7, 3, 1, 5)])
_uv = me_009.uv_layers.new(name='UV 贴图')
_uv.uv.foreach_set('vector', [0.375, 0.0, 0.625, 0.0, 0.625, 0.25, 0.375, 0.25, 0.375, 0.25, 0.625, 0.25, 0.625, 0.5, 0.375, 0.5, 0.375, 0.5, 0.625, 0.5, 0.625, 0.75, 0.375, 0.75, 0.375, 0.75, 0.625, 0.75, 0.625, 1.0, 0.375, 1.0, 0.125, 0.5, 0.375, 0.5, 0.375, 0.75, 0.125, 0.75, 0.625, 0.5, 0.875, 0.5, 0.875, 0.75, 0.625, 0.75])
me_009.use_remesh_fix_poles = True
me_009.use_remesh_preserve_attributes = False
me_009.use_mirror_vertex_groups = False
me_009.update()
me_011 = bpy.data.meshes.new('立方体.011')
me_011.from_pydata([(-1.0, -1.0, -1.331), (-1.0, -1.0, 1.0), (-1.0, 1.0, -1.331), (-1.0, 1.0, 1.0), (1.0, -1.0, -1.331), (1.0, -1.0, 1.0), (1.0, 1.0, -1.331), (1.0, 1.0, 1.0)], [], [(0, 1, 3, 2), (2, 3, 7, 6), (6, 7, 5, 4), (4, 5, 1, 0), (2, 6, 4, 0), (7, 3, 1, 5)])
_uv = me_011.uv_layers.new(name='UV 贴图')
_uv.uv.foreach_set('vector', [0.375, 0.0, 0.625, 0.0, 0.625, 0.25, 0.375, 0.25, 0.375, 0.25, 0.625, 0.25, 0.625, 0.5, 0.375, 0.5, 0.375, 0.5, 0.625, 0.5, 0.625, 0.75, 0.375, 0.75, 0.375, 0.75, 0.625, 0.75, 0.625, 1.0, 0.375, 1.0, 0.125, 0.5, 0.375, 0.5, 0.375, 0.75, 0.125, 0.75, 0.625, 0.5, 0.875, 0.5, 0.875, 0.75, 0.625, 0.75])
me_011.materials.append(mat_glass)
me_011.use_remesh_fix_poles = True
me_011.use_remesh_preserve_attributes = False
me_011.use_mirror_vertex_groups = False
me_011.update()
me_012 = bpy.data.meshes.new('立方体.012')
me_012.from_pydata([(-1.0, -1.0, -1.331), (-1.0, -1.0, 1.0), (-1.0, 1.0, -1.331), (-1.0, 1.0, 1.0), (1.0, -1.0, -1.331), (1.0, -1.0, 1.0), (1.0, 1.0, -1.331), (1.0, 1.0, 1.0)], [], [(0, 1, 3, 2), (2, 3, 7, 6), (6, 7, 5, 4), (4, 5, 1, 0), (2, 6, 4, 0), (7, 3, 1, 5)])
_uv = me_012.uv_layers.new(name='UV 贴图')
_uv.uv.foreach_set('vector', [0.375, 0.0, 0.625, 0.0, 0.625, 0.25, 0.375, 0.25, 0.375, 0.25, 0.625, 0.25, 0.625, 0.5, 0.375, 0.5, 0.375, 0.5, 0.625, 0.5, 0.625, 0.75, 0.375, 0.75, 0.375, 0.75, 0.625, 0.75, 0.625, 1.0, 0.375, 1.0, 0.125, 0.5, 0.375, 0.5, 0.375, 0.75, 0.125, 0.75, 0.625, 0.5, 0.875, 0.5, 0.875, 0.75, 0.625, 0.75])
me_012.use_remesh_fix_poles = True
me_012.use_remesh_preserve_attributes = False
me_012.use_mirror_vertex_groups = False
me_012.update()
me_cube_005 = bpy.data.meshes.new('Cube.005')
me_cube_005.from_pydata([(1.147, 1.0, 1.0), (1.147, 1.0, -0.04877), (1.147, -1.0, 1.0), (1.147, -1.0, -0.04877), (-1.0, 1.0, 1.0), (-1.0, 1.0, -0.04877), (-1.0, -1.0, 1.0), (-1.0, -1.0, -0.04877), (-0.9108, 0.9169, -0.8652), (-0.9108, -0.9169, -0.8652), (1.057, 0.9169, -0.8652), (1.057, -0.9169, -0.8652)], [], [(0, 4, 6, 2), (3, 2, 6, 7), (7, 6, 4, 5), (7, 5, 8, 9), (1, 0, 2, 3), (5, 4, 0, 1), (8, 10, 11, 9), (1, 3, 11, 10), (5, 1, 10, 8), (3, 7, 9, 11)])
_uv = me_cube_005.uv_layers.new(name='UVMap')
_uv.uv.foreach_set('vector', [0.625, 0.5, 0.875, 0.5, 0.875, 0.75, 0.625, 0.75, 0.375, 0.75, 0.625, 0.75, 0.625, 1.0, 0.375, 1.0, 0.375, 0.0, 0.625, 0.0, 0.625, 0.25, 0.375, 0.25, 0.375, 0.0, 0.375, 0.25, 0.375, 0.25, 0.375, 0.0, 0.375, 0.5, 0.625, 0.5, 0.625, 0.75, 0.375, 0.75, 0.375, 0.25, 0.625, 0.25, 0.625, 0.5, 0.375, 0.5, 0.125, 0.5, 0.375, 0.5, 0.375, 0.75, 0.125, 0.75, 0.375, 0.5, 0.375, 0.75, 0.375, 0.75, 0.375, 0.5, 0.375, 0.25, 0.375, 0.5, 0.375, 0.5, 0.375, 0.25, 0.375, 0.75, 0.375, 1.0, 0.375, 1.0, 0.375, 0.75])
me_cube_005.materials.append(mat_material)
me_cube_005.use_remesh_preserve_volume = False
me_cube_005.use_remesh_preserve_attributes = False
me_cube_005.use_mirror_vertex_groups = False
me_cube_005.update()
me_cube_006 = bpy.data.meshes.new('Cube.006')
me_cube_006.from_pydata([(1.147, 1.0, 0.6795), (1.147, 1.0, -0.8652), (1.147, -1.0, 0.6795), (1.147, -1.0, -0.8652), (-1.0, 1.0, 0.6795), (-1.0, 1.0, -0.8652), (-1.0, -1.0, 0.6795), (-1.0, -1.0, -0.8652), (-1.0, 0.479, -0.8652), (-1.0, 0.2348, -0.8652), (-1.0, -0.2211, -0.8652), (-1.0, -0.447, -0.8652), (1.147, 0.479, 0.6795), (1.147, 0.2348, 0.6795), (1.147, -0.2211, 0.6795), (1.147, -0.447, 0.6795), (-1.0, -0.447, 0.6795), (-1.0, -0.2211, 0.6795), (-1.0, 0.2348, 0.6795), (-1.0, 0.479, 0.6795), (1.147, -0.447, -0.8652), (1.147, -0.2211, -0.8652), (1.147, 0.2348, -0.8652), (1.147, 0.479, -0.8652), (1.147, 0.2348, -1.402), (1.147, -0.2211, -1.402), (1.147, -0.447, -1.402), (-1.0, -0.2211, -1.402), (-1.0, 0.2348, -1.402), (-1.0, 0.479, -1.402), (1.147, 0.479, -1.402), (1.147, -1.0, -1.402), (-1.0, 1.0, -1.402), (1.147, 1.0, -1.402), (-1.0, -1.0, -1.402), (-1.0, -0.447, -1.402)], [], [(15, 16, 6, 2), (35, 26, 31, 34), (3, 2, 6, 7), (3, 7, 34, 31), (8, 19, 4, 5), (20, 15, 2, 3), (5, 4, 0, 1), (1, 0, 12, 23), (23, 12, 13, 22), (22, 13, 14, 21), (5, 1, 33, 32), (8, 23, 22, 9), (11, 20, 26, 35), (10, 21, 20, 11), (21, 14, 15, 20), (7, 6, 16, 11), (11, 16, 17, 10), (10, 17, 18, 9), (0, 4, 19, 12), (12, 19, 18, 13), (13, 18, 17, 14), (14, 17, 16, 15), (1, 23, 30, 33), (10, 9, 28, 27), (20, 3, 31, 26), (7, 11, 35, 34), (21, 10, 27, 25), (9, 22, 24, 28), (22, 21, 25, 24), (8, 5, 32, 29), (23, 8, 29, 30), (28, 24, 25, 27), (32, 33, 30, 29), (9, 18, 19, 8)])
_uv = me_cube_006.uv_layers.new(name='UVMap')
_uv.uv.foreach_set('vector', [0.625, 0.7, 0.875, 0.7, 0.875, 0.75, 0.625, 0.75, 0.125, 0.7, 0.375, 0.7, 0.375, 0.75, 0.125, 0.75, 0.375, 0.75, 0.625, 0.75, 0.625, 1.0, 0.375, 1.0, 0.375, 0.75, 0.375, 1.0, 0.375, 1.0, 0.375, 0.75, 0.375, 0.2, 0.625, 0.2, 0.625, 0.25, 0.375, 0.25, 0.375, 0.7, 0.625, 0.7, 0.625, 0.75, 0.375, 0.75, 0.375, 0.25, 0.625, 0.25, 0.625, 0.5, 0.375, 0.5, 0.375, 0.5, 0.625, 0.5, 0.625, 0.55, 0.375, 0.55, 0.375, 0.55, 0.625, 0.55, 0.625, 0.6, 0.375, 0.6, 0.375, 0.6, 0.625, 0.6, 0.625, 0.65, 0.375, 0.65, 0.375, 0.25, 0.375, 0.5, 0.375, 0.5, 0.375, 0.25, 0.125, 0.55, 0.375, 0.55, 0.375, 0.6, 0.125, 0.6, 0.125, 0.7, 0.375, 0.7, 0.375, 0.7, 0.125, 0.7, 0.125, 0.65, 0.375, 0.65, 0.375, 0.7, 0.125, 0.7, 0.375, 0.65, 0.625, 0.65, 0.625, 0.7, 0.375, 0.7, 0.375, 0.0, 0.625, 0.0, 0.625, 0.05, 0.375, 0.05, 0.375, 0.05, 0.625, 0.05, 0.625, 0.1, 0.375, 0.1, 0.375, 0.1, 0.625, 0.1, 0.625, 0.15, 0.375, 0.15, 0.625, 0.5, 0.875, 0.5, 0.875, 0.55, 0.625, 0.55, 0.625, 0.55, 0.875, 0.55, 0.875, 0.6, 0.625, 0.6, 0.625, 0.6, 0.875, 0.6, 0.875, 0.65, 0.625, 0.65, 0.625, 0.65, 0.875, 0.65, 0.875, 0.7, 0.625, 0.7, 0.375, 0.5, 0.375, 0.55, 0.375, 0.55, 0.375, 0.5, 0.375, 0.1, 0.375, 0.15, 0.375, 0.15, 0.375, 0.1, 0.375, 0.7, 0.375, 0.75, 0.375, 0.75, 0.375, 0.7, 0.375, 0.0, 0.375, 0.05, 0.375, 0.05, 0.375, 0.0, 0.375, 0.65, 0.125, 0.65, 0.125, 0.65, 0.375, 0.65, 0.125, 0.6, 0.375, 0.6, 0.375, 0.6, 0.125, 0.6, 0.375, 0.6, 0.375, 0.65, 0.375, 0.65, 0.375, 0.6, 0.375, 0.2, 0.375, 0.25, 0.375, 0.25, 0.375, 0.2, 0.375, 0.55, 0.125, 0.55, 0.125, 0.55, 0.375, 0.55, 0.125, 0.6, 0.375, 0.6, 0.375, 0.65, 0.125, 0.65, 0.125, 0.5, 0.375, 0.5, 0.375, 0.55, 0.125, 0.55, 0.375, 0.15, 0.625, 0.15, 0.625, 0.2, 0.375, 0.2])
me_cube_006.materials.append(mat_body)
me_cube_006.use_remesh_preserve_volume = False
me_cube_006.use_remesh_preserve_attributes = False
me_cube_006.use_mirror_vertex_groups = False
me_cube_006.update()
me_cube_012 = bpy.data.meshes.new('Cube.012')
me_cube_012.from_pydata([(1.147, 1.0, 1.0), (1.147, 1.0, -0.8652), (1.147, -0.04957, 1.0), (1.147, -0.04957, -0.8652), (-1.0, 1.0, 1.0), (-1.0, 1.0, -0.8652), (-1.0, -0.04957, 1.0), (-1.0, -0.04957, -0.8652)], [], [(0, 4, 6, 2), (3, 2, 6, 7), (7, 6, 4, 5), (5, 1, 3, 7), (1, 0, 2, 3), (5, 4, 0, 1)])
_uv = me_cube_012.uv_layers.new(name='UVMap')
_uv.uv.foreach_set('vector', [0.625, 0.5, 0.875, 0.5, 0.875, 0.75, 0.625, 0.75, 0.375, 0.75, 0.625, 0.75, 0.625, 1.0, 0.375, 1.0, 0.375, 0.0, 0.625, 0.0, 0.625, 0.25, 0.375, 0.25, 0.125, 0.5, 0.375, 0.5, 0.375, 0.75, 0.125, 0.75, 0.375, 0.5, 0.625, 0.5, 0.625, 0.75, 0.375, 0.75, 0.375, 0.25, 0.625, 0.25, 0.625, 0.5, 0.375, 0.5])
me_cube_012.materials.append(mat_body)
me_cube_012.use_remesh_preserve_volume = False
me_cube_012.use_remesh_preserve_attributes = False
me_cube_012.use_mirror_vertex_groups = False
me_cube_012.update()
me_x = bpy.data.meshes.new('立方体')
me_x.from_pydata([(-1.0, -1.0, -1.0), (-1.0, -1.0, 1.0), (-1.0, 0.8359, -1.0), (-1.0, 0.8359, 1.0), (1.0, -1.0, -1.0), (1.0, -1.0, 1.0), (1.0, 0.8359, -1.0), (1.0, 0.8359, 1.0)], [], [(0, 1, 3, 2), (2, 3, 7, 6), (6, 7, 5, 4), (4, 5, 1, 0), (2, 6, 4, 0), (7, 3, 1, 5)])
_uv = me_x.uv_layers.new(name='UV 贴图')
_uv.uv.foreach_set('vector', [0.375, 0.0, 0.625, 0.0, 0.625, 0.25, 0.375, 0.25, 0.375, 0.25, 0.625, 0.25, 0.625, 0.5, 0.375, 0.5, 0.375, 0.5, 0.625, 0.5, 0.625, 0.75, 0.375, 0.75, 0.375, 0.75, 0.625, 0.75, 0.625, 1.0, 0.375, 1.0, 0.125, 0.5, 0.375, 0.5, 0.375, 0.75, 0.125, 0.75, 0.625, 0.5, 0.875, 0.5, 0.875, 0.75, 0.625, 0.75])
me_x.use_remesh_fix_poles = True
me_x.use_remesh_preserve_attributes = False
me_x.use_mirror_vertex_groups = False
me_x.update()
me_001 = bpy.data.meshes.new('立方体.001')
me_001.from_pydata([(-0.2139, -1.0, -0.1542), (-0.2139, -1.0, 0.09715), (-1.0, 1.0, -0.1542), (-1.0, 1.0, 1.0), (0.2139, -1.0, -0.1542), (0.2139, -1.0, 0.09715), (1.0, 1.0, -0.1542), (1.0, 1.0, 1.0), (-1.0, -1.0, -0.1542), (-1.0, -1.0, 1.0), (1.0, -1.0, 1.0), (1.0, -1.0, -0.1542)], [], [(8, 9, 3, 2), (2, 3, 7, 6), (6, 7, 10, 11), (4, 5, 1, 0), (2, 6, 11, 8), (7, 3, 9, 10), (0, 1, 9, 8), (5, 4, 11, 10), (4, 0, 8, 11), (1, 5, 10, 9)])
me_001.polygons.foreach_set('material_index', [0, 0, 0, 1, 0, 0, 0, 0, 0, 0])
_uv = me_001.uv_layers.new(name='UV 贴图')
_uv.uv.foreach_set('vector', [0.375, 0.0, 0.625, 0.0, 0.625, 0.25, 0.375, 0.25, 0.375, 0.25, 0.625, 0.25, 0.625, 0.5, 0.375, 0.5, 0.375, 0.5, 0.625, 0.5, 0.625, 0.75, 0.375, 0.75, 0.4751, 0.8501, 0.5249, 0.8501, 0.5249, 0.8999, 0.4751, 0.8999, 0.125, 0.5, 0.375, 0.5, 0.375, 0.75, 0.125, 0.75, 0.625, 0.5, 0.875, 0.5, 0.875, 0.75, 0.625, 0.75, 0.4751, 0.8999, 0.5249, 0.8999, 0.625, 1.0, 0.375, 1.0, 0.5249, 0.8501, 0.4751, 0.8501, 0.375, 0.75, 0.625, 0.75, 0.4751, 0.8501, 0.4751, 0.8999, 0.375, 1.0, 0.375, 0.75, 0.5249, 0.8999, 0.5249, 0.8501, 0.625, 0.75, 0.625, 1.0])
me_001.materials.append(mat_material)
me_001.materials.append(mat_001)
me_001.use_remesh_fix_poles = True
me_001.use_remesh_preserve_attributes = False
me_001.use_mirror_vertex_groups = False
me_001.update()
me_010 = bpy.data.meshes.new('立方体.010')
me_010.from_pydata([(-1.0, -1.792, -0.4264), (-1.0, -1.792, 1.0), (-1.0, 1.0, -0.4264), (-1.0, 1.0, 1.0), (1.0, -1.792, -0.4264), (1.0, -1.792, 1.0), (1.0, 1.0, -0.4264), (1.0, 1.0, 1.0)], [], [(0, 1, 3, 2), (2, 3, 7, 6), (6, 7, 5, 4), (4, 5, 1, 0), (2, 6, 4, 0), (7, 3, 1, 5)])
_uv = me_010.uv_layers.new(name='UV 贴图')
_uv.uv.foreach_set('vector', [0.375, 0.0, 0.625, 0.0, 0.625, 0.25, 0.375, 0.25, 0.375, 0.25, 0.625, 0.25, 0.625, 0.5, 0.375, 0.5, 0.375, 0.5, 0.625, 0.5, 0.625, 0.75, 0.375, 0.75, 0.375, 0.75, 0.625, 0.75, 0.625, 1.0, 0.375, 1.0, 0.125, 0.5, 0.375, 0.5, 0.375, 0.75, 0.125, 0.75, 0.625, 0.5, 0.875, 0.5, 0.875, 0.75, 0.625, 0.75])
me_010.materials.append(mat_glass)
me_010.use_remesh_fix_poles = True
me_010.use_remesh_preserve_attributes = False
me_010.use_mirror_vertex_groups = False
me_010.update()
me_015 = bpy.data.meshes.new('立方体.015')
me_015.from_pydata([(-1.0, -1.0, -1.0), (-1.0, -1.0, 1.0), (-1.0, 0.8359, -1.0), (-1.0, 0.8359, 1.0), (1.0, -1.0, -1.0), (1.0, -1.0, 1.0), (1.0, 0.8359, -1.0), (1.0, 0.8359, 1.0)], [], [(0, 1, 3, 2), (2, 3, 7, 6), (6, 7, 5, 4), (4, 5, 1, 0), (2, 6, 4, 0), (7, 3, 1, 5)])
_uv = me_015.uv_layers.new(name='UV 贴图')
_uv.uv.foreach_set('vector', [0.375, 0.0, 0.625, 0.0, 0.625, 0.25, 0.375, 0.25, 0.375, 0.25, 0.625, 0.25, 0.625, 0.5, 0.375, 0.5, 0.375, 0.5, 0.625, 0.5, 0.625, 0.75, 0.375, 0.75, 0.375, 0.75, 0.625, 0.75, 0.625, 1.0, 0.375, 1.0, 0.125, 0.5, 0.375, 0.5, 0.375, 0.75, 0.125, 0.75, 0.625, 0.5, 0.875, 0.5, 0.875, 0.75, 0.625, 0.75])
me_015.use_remesh_fix_poles = True
me_015.use_remesh_preserve_attributes = False
me_015.use_mirror_vertex_groups = False
me_015.update()
arm_001 = bpy.data.armatures.new('骨架.001')  # bones are not reproduced

# ---- objects
ob_body = bpy.data.objects.new('body', me_cube)
ob_light = bpy.data.objects.new('Light', light_light)
ob_camera = bpy.data.objects.new('Camera', cam_camera)
ob_leg = bpy.data.objects.new('leg', me_002)
ob_003 = bpy.data.objects.new('立方体.003', me_003)
ob_arm = bpy.data.objects.new('arm', me_cube_001)
ob_hand = bpy.data.objects.new('hand', me_cube_002)
ob_cube_003 = bpy.data.objects.new('Cube.003', me_cube_003)
ob_head = bpy.data.objects.new('head', me_cube_010)
ob_cube_008 = bpy.data.objects.new('Cube.008', me_cube_011)
ob_cube_009 = bpy.data.objects.new('Cube.009', me_cube_004)
ob_005 = bpy.data.objects.new('立方体.005', me_005)
ob_006 = bpy.data.objects.new('立方体.006', me_006)
ob_007 = bpy.data.objects.new('立方体.007', me_007)
ob_008 = bpy.data.objects.new('立方体.008', me_008)
ob_009 = bpy.data.objects.new('立方体.009', me_009)
ob_010 = bpy.data.objects.new('立方体.010', me_011)
ob_011 = bpy.data.objects.new('立方体.011', me_012)
ob_arm_001 = bpy.data.objects.new('arm.001', me_cube_005)
ob_hand_001 = bpy.data.objects.new('hand.001', me_cube_006)
ob_cube_001 = bpy.data.objects.new('Cube.001', me_cube_012)
ob_x = bpy.data.objects.new('立方体', me_x)
ob_leg_001 = bpy.data.objects.new('leg.001', me_001)
ob_001 = bpy.data.objects.new('立方体.001', me_010)
ob_002 = bpy.data.objects.new('立方体.002', me_015)
ob_x_1 = bpy.data.objects.new('骨架', arm_001)

# ---- transforms, parenting, visibility, modifiers, constraints
ob_body.location = (0.0, 0.0, 3.266)
ob_body.scale = (1.651, -0.524, 1.767)
ob_body.lock_rotations_4d = False
ob_body.empty_display_type = 'ARROWS'
ob_body.lineart.crease_threshold = 0.0
ob_light.location = (-3.85, -4.498, 7.198)
ob_light.rotation_euler = (0.6503, 0.05522, 1.866)
ob_light.lock_rotations_4d = False
ob_light.empty_display_type = 'ARROWS'
ob_light.color = (0.0, 0.0, 0.0, 0.0)
ob_light.lineart.crease_threshold = 0.0
ob_camera.location = (7.854, -11.8, 8.887)
ob_camera.rotation_euler = (1.151, -1.966e-07, 0.5566)
ob_camera.scale = (0.5518, 0.9774, 0.8806)
ob_camera.lock_rotations_4d = False
ob_camera.empty_display_type = 'ARROWS'
ob_camera.color = (0.0, 0.0, 0.0, 0.0)
ob_camera.display_type = 'WIRE'
ob_camera.lineart.crease_threshold = 0.0
ob_leg.location = (0.51, 0.01388, 0.9501)
ob_leg.scale = (0.2972, 0.2968, 0.5528)
ob_leg.lineart.crease_threshold = 0.0
ob_003.parent = ob_leg
ob_003.matrix_parent_inverse = Matrix(((3.365, -0.0, 0.0, -1.344), (-0.0, 3.369, -0.0, -0.04677), (0.0, -0.0, 1.809, -1.719), (-0.0, 0.0, -0.0, 1.0)))
ob_003.location = (0.399, -0.03617, 0.1806)
ob_003.scale = (0.2976, 0.3469, 0.2168)
ob_003.lineart.crease_threshold = 0.0
ob_arm.location = (3.223, 0.0, 3.513)
ob_arm.rotation_euler = (0.0, -0.8522, 0.0)
ob_arm.scale = (0.2268, -0.4378, 1.767)
ob_arm.lock_rotations_4d = False
ob_arm.empty_display_type = 'ARROWS'
ob_arm.lineart.crease_threshold = 0.0
ob_hand.parent = ob_arm
ob_hand.matrix_parent_inverse = Matrix(((4.41, 0.0, -0.0, -8.56), (0.0, -2.284, 0.0, -0.0), (-0.0, 0.0, 0.566, -1.731), (0.0, -0.0, -0.0, 1.0)))
ob_hand.location = (2.061, 0.0, 1.354)
ob_hand.scale = (0.1196, -0.4378, 0.2578)
ob_hand.lock_rotations_4d = False
ob_hand.empty_display_type = 'ARROWS'
ob_hand.lineart.crease_threshold = 0.0
ob_cube_003.parent = ob_hand
ob_cube_003.matrix_parent_inverse = Matrix(((8.36, 0.0, -0.0, -17.23), (0.0, -2.284, 0.0, -0.0), (-0.0, 0.0, 3.878, -5.253), (0.0, -0.0, -0.0, 1.0)))
ob_cube_003.location = (1.82, -0.181, 1.411)
ob_cube_003.scale = (0.1055, -0.4306, 0.1181)
ob_cube_003.lock_rotations_4d = False
ob_cube_003.empty_display_type = 'ARROWS'
ob_cube_003.lineart.crease_threshold = 0.0
ob_head.location = (0.0, -0.7125, 4.386)
ob_head.scale = (0.8174, -0.1897, 0.8747)
ob_head.lock_rotations_4d = False
ob_head.empty_display_type = 'ARROWS'
ob_head.lineart.crease_threshold = 0.0
ob_cube_008.parent = ob_head
ob_cube_008.matrix_parent_inverse = Matrix(((1.223, 0.0, -0.0, -0.0), (0.0, -5.271, -0.0, -3.756), (0.0, 0.0, 1.143, -5.014), (0.0, -0.0, -0.0, 1.0)))
ob_cube_008.location = (0.0, -0.8631, 4.066)
ob_cube_008.scale = (0.8174, -0.1897, 0.8747)
ob_cube_008.lock_rotations_4d = False
ob_cube_008.empty_display_type = 'ARROWS'
ob_cube_008.lineart.crease_threshold = 0.0
ob_cube_009.parent = ob_head
ob_cube_009.matrix_parent_inverse = Matrix(((1.223, 0.0, -0.0, -0.0), (0.0, -5.271, -0.0, -3.756), (0.0, 0.0, 1.143, -5.014), (0.0, -0.0, -0.0, 1.0)))
ob_cube_009.location = (0.0, -0.6996, 3.868)
ob_cube_009.rotation_euler = (1.571, -0.0, 0.0)
ob_cube_009.scale = (0.8174, -0.1897, 0.8747)
ob_cube_009.lock_rotations_4d = False
ob_cube_009.empty_display_type = 'ARROWS'
ob_cube_009.lineart.crease_threshold = 0.0
ob_005.parent = ob_head
ob_005.matrix_parent_inverse = Matrix(((1.223, 0.0, -0.0, -0.0), (0.0, -5.271, -0.0, -3.756), (0.0, 0.0, 1.143, -5.014), (0.0, -0.0, -0.0, 1.0)))
ob_005.location = (0.9796, -0.6342, 4.384)
ob_005.scale = (0.1622, 0.03963, 0.2415)
ob_005.lineart.crease_threshold = 0.0
ob_006.parent = ob_head
ob_006.matrix_parent_inverse = Matrix(((1.223, 0.0, -0.0, -0.0), (0.0, -5.271, -0.0, -3.756), (0.0, 0.0, 1.143, -5.014), (0.0, -0.0, -0.0, 1.0)))
ob_006.location = (0.0007569, -0.9593, 4.393)
ob_006.scale = (0.8178, 0.2415, 0.2415)
ob_006.lineart.crease_threshold = 0.0
ob_007.parent = ob_head
ob_007.matrix_parent_inverse = Matrix(((1.223, 0.0, -0.0, -0.0), (0.0, -5.271, -0.0, -3.756), (0.0, 0.0, 1.143, -5.014), (0.0, -0.0, -0.0, 1.0)))
ob_007.location = (-0.9802, -0.6342, 4.384)
ob_007.scale = (-0.1622, 0.03963, 0.2415)
ob_007.lineart.crease_threshold = 0.0
ob_008.parent = ob_head
ob_008.matrix_parent_inverse = Matrix(((1.223, 0.0, -0.0, -0.0), (0.0, -5.271, -0.0, -3.756), (0.0, 0.0, 1.143, -5.014), (0.0, -0.0, -0.0, 1.0)))
ob_008.location = (-0.498, -1.354, 3.816)
ob_008.scale = (-0.05498, -0.05498, -0.05498)
ob_008.lineart.crease_threshold = 0.0
ob_009.parent = ob_body
ob_009.matrix_parent_inverse = Matrix(((0.6056, 0.0, -0.0, 0.0), (0.0, -1.908, 0.0, -0.0), (-0.0, 0.0, 0.566, -1.849), (0.0, -0.0, -0.0, 1.0)))
ob_009.location = (-0.335, -0.524, 3.129)
ob_009.scale = (0.1627, 0.07579, 0.277)
ob_009.lineart.crease_threshold = 0.0
ob_010.parent = ob_body
ob_010.matrix_parent_inverse = Matrix(((0.6056, 0.0, -0.0, 0.0), (0.0, -1.908, 0.0, -0.0), (-0.0, 0.0, 0.566, -1.849), (0.0, -0.0, -0.0, 1.0)))
ob_010.location = (-0.0101, -0.524, 3.129)
ob_010.scale = (0.1627, 0.07579, 0.277)
ob_010.lineart.crease_threshold = 0.0
ob_011.parent = ob_body
ob_011.matrix_parent_inverse = Matrix(((0.6056, 0.0, -0.0, 0.0), (0.0, -1.908, 0.0, -0.0), (-0.0, 0.0, 0.566, -1.849), (0.0, -0.0, -0.0, 1.0)))
ob_011.location = (0.3152, -0.524, 3.129)
ob_011.scale = (0.1627, 0.07579, 0.277)
ob_011.lineart.crease_threshold = 0.0
ob_arm_001.location = (-3.135, 0.0, 3.425)
ob_arm_001.rotation_euler = (-0.0, -2.355, -0.0)
ob_arm_001.scale = (0.2268, -0.4378, -1.767)
ob_arm_001.lock_rotations_4d = False
ob_arm_001.empty_display_type = 'ARROWS'
ob_arm_001.lineart.crease_threshold = 0.0
ob_hand_001.parent = ob_arm_001
ob_hand_001.matrix_parent_inverse = Matrix(((4.41, 0.0, -0.0, -8.56), (0.0, -2.284, 0.0, -0.0), (-0.0, 0.0, 0.566, -1.731), (0.0, -0.0, -0.0, 1.0)))
ob_hand_001.location = (2.061, 0.0, 1.354)
ob_hand_001.scale = (0.1196, -0.4378, 0.2578)
ob_hand_001.lock_rotations_4d = False
ob_hand_001.empty_display_type = 'ARROWS'
ob_hand_001.lineart.crease_threshold = 0.0
ob_cube_001.parent = ob_hand_001
ob_cube_001.matrix_parent_inverse = Matrix(((8.36, 0.0, -0.0, -17.23), (0.0, -2.284, 0.0, -0.0), (-0.0, 0.0, 3.878, -5.253), (0.0, -0.0, -0.0, 1.0)))
ob_cube_001.location = (1.82, -0.181, 1.411)
ob_cube_001.scale = (0.1055, -0.4306, 0.1181)
ob_cube_001.lock_rotations_4d = False
ob_cube_001.empty_display_type = 'ARROWS'
ob_cube_001.lineart.crease_threshold = 0.0
ob_x.parent = ob_leg
ob_x.matrix_parent_inverse = Matrix(((3.365, -0.0, 0.0, -1.344), (-0.0, 3.369, -0.0, -0.04677), (0.0, -0.0, 1.809, -1.719), (-0.0, 0.0, -0.0, 1.0)))
ob_x.location = (0.3998, 0.01811, 0.6338)
ob_x.scale = (0.2771, 0.2909, 0.2346)
ob_x.lineart.crease_threshold = 0.0
ob_leg_001.location = (-0.519, 0.01388, 0.9501)
ob_leg_001.scale = (0.2972, 0.2968, 0.5528)
ob_leg_001.lineart.crease_threshold = 0.0
ob_001.parent = ob_leg_001
ob_001.matrix_parent_inverse = Matrix(((3.365, -0.0, 0.0, -1.344), (-0.0, 3.369, -0.0, -0.04677), (0.0, -0.0, 1.809, -1.719), (-0.0, 0.0, -0.0, 1.0)))
ob_001.location = (0.399, -0.03617, 0.1806)
ob_001.scale = (0.2976, 0.3469, 0.2168)
ob_001.lineart.crease_threshold = 0.0
ob_002.parent = ob_leg_001
ob_002.matrix_parent_inverse = Matrix(((3.365, -0.0, 0.0, -1.344), (-0.0, 3.369, -0.0, -0.04677), (0.0, -0.0, 1.809, -1.719), (-0.0, 0.0, -0.0, 1.0)))
ob_002.location = (0.3998, 0.01811, 0.6338)
ob_002.scale = (0.2771, 0.2909, 0.2346)
ob_002.lineart.crease_threshold = 0.0
ob_x_1.location = (0.004658, -0.01225, 1.614)
ob_x_1.scale = (1.048, 1.048, 1.048)
ob_x_1.lineart.crease_threshold = 0.0

# ---- collection membership
col_collection.objects.link(ob_body)
col_collection.objects.link(ob_light)
col_collection.objects.link(ob_camera)
col_collection.objects.link(ob_leg)
col_collection.objects.link(ob_003)
col_collection.objects.link(ob_arm)
col_collection.objects.link(ob_hand)
col_collection.objects.link(ob_cube_003)
col_collection.objects.link(ob_head)
col_collection.objects.link(ob_cube_008)
col_collection.objects.link(ob_cube_009)
col_collection.objects.link(ob_005)
col_collection.objects.link(ob_006)
col_collection.objects.link(ob_007)
col_collection.objects.link(ob_008)
col_collection.objects.link(ob_009)
col_collection.objects.link(ob_010)
col_collection.objects.link(ob_011)
col_collection.objects.link(ob_arm_001)
col_collection.objects.link(ob_hand_001)
col_collection.objects.link(ob_cube_001)
col_collection.objects.link(ob_x)
col_collection.objects.link(ob_leg_001)
col_collection.objects.link(ob_001)
col_collection.objects.link(ob_002)
col_collection.objects.link(ob_x_1)

# ---- scene / render settings (as saved in the file)
scene.camera = ob_camera
scene.frame_start = 1; scene.frame_end = 250; scene.frame_set(1)
scene.render.engine = 'BLENDER_EEVEE_NEXT'
scene.cycles.use_denoising = False
scene.cycles.samples = 128
scene.cycles.sampling_pattern = 'TABULATED_SOBOL'
scene.cycles.use_adaptive_sampling = False
scene.cycles.use_light_tree = False
scene.view_settings.view_transform = 'Filmic'
bpy.context.view_layer.update()
